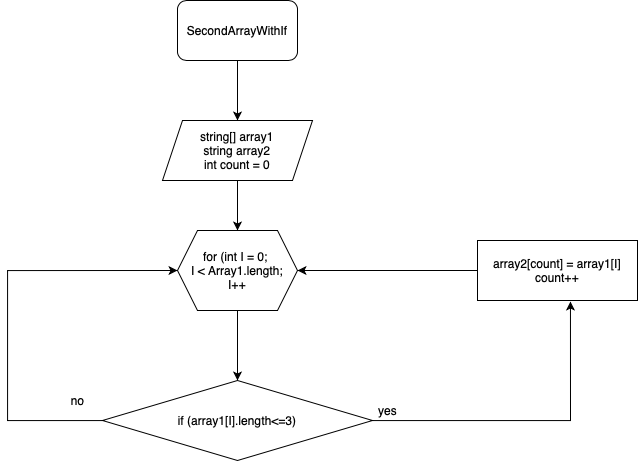

The diagram above was exported from draw.io. Its source (the exported page's mxGraphModel, read from the mxfile embedded in the PNG):
<mxGraphModel dx="1013" dy="607" grid="1" gridSize="10" guides="1" tooltips="1" connect="1" arrows="1" fold="1" page="1" pageScale="1" pageWidth="827" pageHeight="1169" math="0" shadow="0">
  <root>
    <mxCell id="0" />
    <mxCell id="1" parent="0" />
    <mxCell id="9fyxckmnhOvZ2owl_M8W-3" style="edgeStyle=orthogonalEdgeStyle;rounded=0;orthogonalLoop=1;jettySize=auto;html=1;" edge="1" parent="1" source="9fyxckmnhOvZ2owl_M8W-1" target="9fyxckmnhOvZ2owl_M8W-2">
      <mxGeometry relative="1" as="geometry" />
    </mxCell>
    <mxCell id="9fyxckmnhOvZ2owl_M8W-1" value="SecondArrayWithIf" style="rounded=1;whiteSpace=wrap;html=1;" vertex="1" parent="1">
      <mxGeometry x="330" y="20" width="120" height="60" as="geometry" />
    </mxCell>
    <mxCell id="9fyxckmnhOvZ2owl_M8W-5" style="edgeStyle=orthogonalEdgeStyle;rounded=0;orthogonalLoop=1;jettySize=auto;html=1;" edge="1" parent="1" source="9fyxckmnhOvZ2owl_M8W-2" target="9fyxckmnhOvZ2owl_M8W-4">
      <mxGeometry relative="1" as="geometry" />
    </mxCell>
    <mxCell id="9fyxckmnhOvZ2owl_M8W-2" value="string[] array1&lt;br&gt;string array2&lt;br&gt;int count = 0&lt;br&gt;" style="shape=parallelogram;perimeter=parallelogramPerimeter;whiteSpace=wrap;html=1;fixedSize=1;" vertex="1" parent="1">
      <mxGeometry x="315" y="140" width="150" height="60" as="geometry" />
    </mxCell>
    <mxCell id="9fyxckmnhOvZ2owl_M8W-7" style="edgeStyle=orthogonalEdgeStyle;rounded=0;orthogonalLoop=1;jettySize=auto;html=1;entryX=0.5;entryY=0;entryDx=0;entryDy=0;" edge="1" parent="1" source="9fyxckmnhOvZ2owl_M8W-4" target="9fyxckmnhOvZ2owl_M8W-6">
      <mxGeometry relative="1" as="geometry" />
    </mxCell>
    <mxCell id="9fyxckmnhOvZ2owl_M8W-4" value="for (int I = 0;&amp;nbsp;&lt;br&gt;I &amp;lt; Array1.length;&lt;br&gt;I++" style="shape=hexagon;perimeter=hexagonPerimeter2;whiteSpace=wrap;html=1;fixedSize=1;" vertex="1" parent="1">
      <mxGeometry x="330" y="250" width="120" height="80" as="geometry" />
    </mxCell>
    <mxCell id="9fyxckmnhOvZ2owl_M8W-10" style="edgeStyle=orthogonalEdgeStyle;rounded=0;orthogonalLoop=1;jettySize=auto;html=1;entryX=0;entryY=0.5;entryDx=0;entryDy=0;" edge="1" parent="1" source="9fyxckmnhOvZ2owl_M8W-6" target="9fyxckmnhOvZ2owl_M8W-4">
      <mxGeometry relative="1" as="geometry">
        <Array as="points">
          <mxPoint x="160" y="440" />
          <mxPoint x="160" y="290" />
        </Array>
      </mxGeometry>
    </mxCell>
    <mxCell id="9fyxckmnhOvZ2owl_M8W-12" style="edgeStyle=orthogonalEdgeStyle;rounded=0;orthogonalLoop=1;jettySize=auto;html=1;entryX=0.581;entryY=1.017;entryDx=0;entryDy=0;entryPerimeter=0;" edge="1" parent="1" source="9fyxckmnhOvZ2owl_M8W-6" target="9fyxckmnhOvZ2owl_M8W-8">
      <mxGeometry relative="1" as="geometry" />
    </mxCell>
    <mxCell id="9fyxckmnhOvZ2owl_M8W-6" value="if (array1[I].length&amp;lt;=3)" style="rhombus;whiteSpace=wrap;html=1;" vertex="1" parent="1">
      <mxGeometry x="255" y="400" width="270" height="80" as="geometry" />
    </mxCell>
    <mxCell id="9fyxckmnhOvZ2owl_M8W-9" style="edgeStyle=orthogonalEdgeStyle;rounded=0;orthogonalLoop=1;jettySize=auto;html=1;entryX=1;entryY=0.5;entryDx=0;entryDy=0;" edge="1" parent="1" source="9fyxckmnhOvZ2owl_M8W-8" target="9fyxckmnhOvZ2owl_M8W-4">
      <mxGeometry relative="1" as="geometry" />
    </mxCell>
    <mxCell id="9fyxckmnhOvZ2owl_M8W-8" value="array2[count] = array1[I]&lt;br&gt;count++" style="rounded=0;whiteSpace=wrap;html=1;" vertex="1" parent="1">
      <mxGeometry x="630" y="260" width="160" height="60" as="geometry" />
    </mxCell>
    <mxCell id="9fyxckmnhOvZ2owl_M8W-11" value="no" style="text;html=1;align=center;verticalAlign=middle;resizable=0;points=[];autosize=1;strokeColor=none;fillColor=none;" vertex="1" parent="1">
      <mxGeometry x="210" y="405" width="40" height="30" as="geometry" />
    </mxCell>
    <mxCell id="9fyxckmnhOvZ2owl_M8W-13" value="yes" style="text;html=1;align=center;verticalAlign=middle;resizable=0;points=[];autosize=1;strokeColor=none;fillColor=none;" vertex="1" parent="1">
      <mxGeometry x="520" y="415" width="40" height="30" as="geometry" />
    </mxCell>
  </root>
</mxGraphModel>